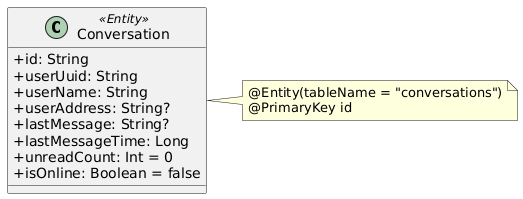

The diagram above was rendered by PlantUML. Its source (embedded in the PNG):
@startuml
skinparam classAttributeIconSize 0

class Conversation <<Entity>> {
  +id: String
  +userUuid: String
  +userName: String
  +userAddress: String?
  +lastMessage: String?
  +lastMessageTime: Long
  +unreadCount: Int = 0
  +isOnline: Boolean = false
}

note right of Conversation
@Entity(tableName = "conversations")
@PrimaryKey id
end note
@enduml